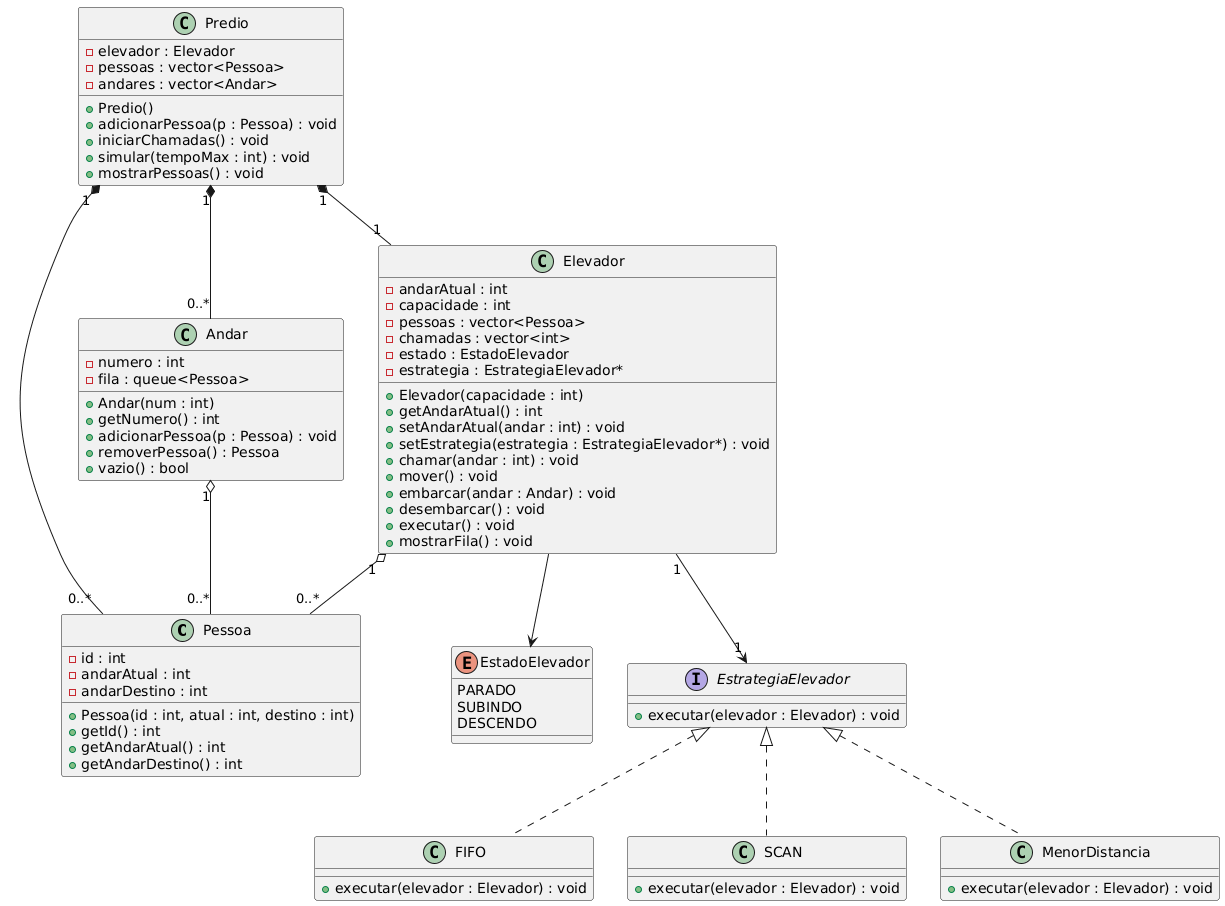

The diagram above was rendered by PlantUML. Its source (embedded in the PNG):
@startuml
class Pessoa {
    - id : int
    - andarAtual : int
    - andarDestino : int

    + Pessoa(id : int, atual : int, destino : int)
    + getId() : int
    + getAndarAtual() : int
    + getAndarDestino() : int
}

class Andar {
    - numero : int
    - fila : queue<Pessoa>

    + Andar(num : int)
    + getNumero() : int
    + adicionarPessoa(p : Pessoa) : void
    + removerPessoa() : Pessoa
    + vazio() : bool
}

class Elevador {
    - andarAtual : int
    - capacidade : int
    - pessoas : vector<Pessoa>
    - chamadas : vector<int>
    - estado : EstadoElevador
    - estrategia : EstrategiaElevador*

    + Elevador(capacidade : int)
    + getAndarAtual() : int
    + setAndarAtual(andar : int) : void
    + setEstrategia(estrategia : EstrategiaElevador*) : void
    + chamar(andar : int) : void
    + mover() : void
    + embarcar(andar : Andar) : void
    + desembarcar() : void
    + executar() : void
    + mostrarFila() : void
}

enum EstadoElevador {
    PARADO
    SUBINDO
    DESCENDO
}

interface EstrategiaElevador {
    + executar(elevador : Elevador) : void
}

class FIFO {
    + executar(elevador : Elevador) : void
}

class SCAN {
    + executar(elevador : Elevador) : void
}

class MenorDistancia {
    + executar(elevador : Elevador) : void
}

class Predio {
    - elevador : Elevador
    - pessoas : vector<Pessoa>
    - andares : vector<Andar>

    + Predio()
    + adicionarPessoa(p : Pessoa) : void
    + iniciarChamadas() : void
    + simular(tempoMax : int) : void
    + mostrarPessoas() : void
}

Predio "1" *-- "1" Elevador
Predio "1" *-- "0..*" Andar
Predio "1" *-- "0..*" Pessoa

Andar "1" o-- "0..*" Pessoa
Elevador "1" o-- "0..*" Pessoa

Elevador "1" --> "1" EstrategiaElevador
EstrategiaElevador <|.. FIFO
EstrategiaElevador <|.. SCAN
EstrategiaElevador <|.. MenorDistancia

Elevador --> EstadoElevador
@enduml